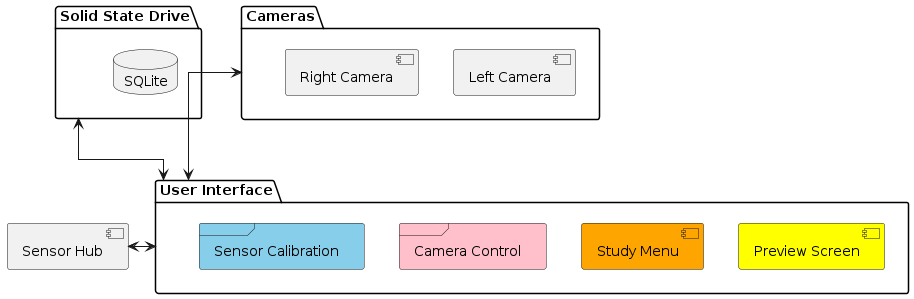

The diagram above was rendered by PlantUML. Its source (embedded in the PNG):
@startuml
skinparam linetype ortho
package "Solid State Drive" {
database "SQLite" {
}
}
package "User Interface" {
	[Preview Screen] #Yellow
	[Study Menu] #Orange
	frame "Camera Control" #Pink {
		}
		frame "Sensor Calibration" #SkyBlue {
		}
}
package "Cameras" {
	[Left Camera]
	[Right Camera]	
}
[Sensor Hub]
"User Interface" <--up-> "Solid State Drive"
"User Interface" <--up-> "Cameras"
"User Interface" <-left-> "Sensor Hub"
@enduml